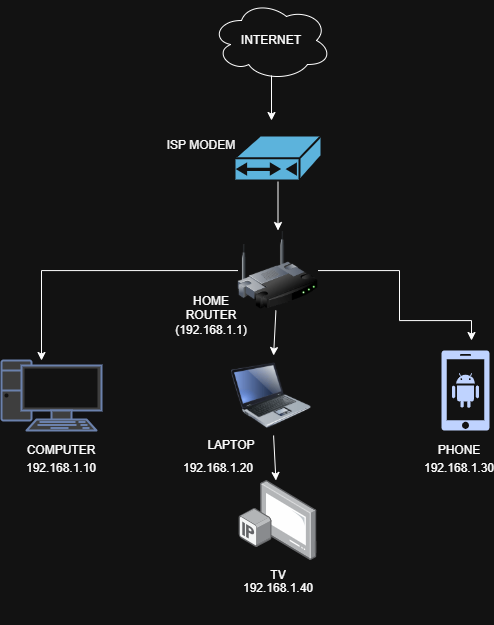

The diagram above was exported from draw.io. Its source (the exported page's mxGraphModel, read from the mxfile embedded in the PNG):
<mxGraphModel dx="1342" dy="715" grid="1" gridSize="10" guides="1" tooltips="1" connect="1" arrows="1" fold="1" page="1" pageScale="1" pageWidth="850" pageHeight="1100" math="0" shadow="0">
  <root>
    <mxCell id="0" />
    <mxCell id="1" parent="0" />
    <mxCell id="bi1fZruKqAblkmugCkhG-1" parent="1" style="ellipse;shape=cloud;whiteSpace=wrap;html=1;" value="" vertex="1">
      <mxGeometry height="80" width="120" x="360" y="60" as="geometry" />
    </mxCell>
    <mxCell id="bi1fZruKqAblkmugCkhG-4" edge="1" parent="1" style="edgeStyle=orthogonalEdgeStyle;rounded=0;orthogonalLoop=1;jettySize=auto;html=1;" value="">
      <mxGeometry relative="1" as="geometry">
        <mxPoint x="420" y="135" as="sourcePoint" />
        <mxPoint x="420" y="180" as="targetPoint" />
      </mxGeometry>
    </mxCell>
    <mxCell id="bi1fZruKqAblkmugCkhG-3" parent="1" style="text;html=1;whiteSpace=wrap;strokeColor=none;fillColor=none;align=center;verticalAlign=middle;rounded=0;" value="INTERNET" vertex="1">
      <mxGeometry height="30" width="60" x="390" y="85" as="geometry" />
    </mxCell>
    <mxCell id="bi1fZruKqAblkmugCkhG-8" edge="1" parent="1" source="bi1fZruKqAblkmugCkhG-5" style="edgeStyle=orthogonalEdgeStyle;rounded=0;orthogonalLoop=1;jettySize=auto;html=1;" target="bi1fZruKqAblkmugCkhG-7" value="">
      <mxGeometry relative="1" as="geometry" />
    </mxCell>
    <mxCell id="bi1fZruKqAblkmugCkhG-5" parent="1" style="sketch=0;html=1;pointerEvents=1;dashed=0;fillColor=#036897;strokeColor=#ffffff;strokeWidth=2;verticalLabelPosition=bottom;verticalAlign=top;align=center;outlineConnect=0;shape=mxgraph.cisco.modems_and_phones.cable_modem;" value="" vertex="1">
      <mxGeometry height="45" width="87" x="383" y="195" as="geometry" />
    </mxCell>
    <mxCell id="bi1fZruKqAblkmugCkhG-6" parent="1" style="text;html=1;whiteSpace=wrap;align=center;verticalAlign=middle;rounded=0;fontColor=light-dark(#000000,#F9F9F9);" value="ISP MODEM" vertex="1">
      <mxGeometry height="30" width="80" x="310" y="190" as="geometry" />
    </mxCell>
    <mxCell id="bi1fZruKqAblkmugCkhG-11" edge="1" parent="1" source="bi1fZruKqAblkmugCkhG-7" style="edgeStyle=orthogonalEdgeStyle;rounded=0;orthogonalLoop=1;jettySize=auto;html=1;" target="bi1fZruKqAblkmugCkhG-9" value="">
      <mxGeometry relative="1" as="geometry">
        <Array as="points">
          <mxPoint x="190" y="330" />
        </Array>
        <mxPoint x="120" y="370" as="targetPoint" />
      </mxGeometry>
    </mxCell>
    <mxCell id="bi1fZruKqAblkmugCkhG-13" edge="1" parent="1" source="bi1fZruKqAblkmugCkhG-7" style="rounded=0;orthogonalLoop=1;jettySize=auto;html=1;" target="bi1fZruKqAblkmugCkhG-12" value="">
      <mxGeometry relative="1" as="geometry" />
    </mxCell>
    <mxCell id="bi1fZruKqAblkmugCkhG-19" edge="1" parent="1" source="bi1fZruKqAblkmugCkhG-7" style="edgeStyle=orthogonalEdgeStyle;rounded=0;orthogonalLoop=1;jettySize=auto;html=1;" value="">
      <mxGeometry relative="1" as="geometry">
        <Array as="points">
          <mxPoint x="548" y="330" />
          <mxPoint x="548" y="380" />
          <mxPoint x="620" y="380" />
        </Array>
        <mxPoint x="620" y="400" as="targetPoint" />
      </mxGeometry>
    </mxCell>
    <mxCell id="bi1fZruKqAblkmugCkhG-7" parent="1" style="image;html=1;image=img/lib/clip_art/networking/Wireless_Router_128x128.png" value="" vertex="1">
      <mxGeometry height="80" width="80" x="386.5" y="290" as="geometry" />
    </mxCell>
    <mxCell id="bi1fZruKqAblkmugCkhG-9" parent="1" style="fontColor=#0066CC;verticalAlign=top;verticalLabelPosition=bottom;labelPosition=center;align=center;html=1;outlineConnect=0;fillColor=#CCCCCC;strokeColor=#6881B3;gradientColor=none;gradientDirection=north;strokeWidth=2;shape=mxgraph.networks.pc;" value="" vertex="1">
      <mxGeometry height="70" width="100" x="150" y="420" as="geometry" />
    </mxCell>
    <mxCell id="bi1fZruKqAblkmugCkhG-15" edge="1" parent="1" source="bi1fZruKqAblkmugCkhG-12" style="rounded=0;orthogonalLoop=1;jettySize=auto;html=1;" target="bi1fZruKqAblkmugCkhG-14" value="">
      <mxGeometry relative="1" as="geometry" />
    </mxCell>
    <mxCell id="bi1fZruKqAblkmugCkhG-12" parent="1" style="image;html=1;image=img/lib/clip_art/computers/Laptop_128x128.png" value="" vertex="1">
      <mxGeometry height="80" width="80" x="380" y="415" as="geometry" />
    </mxCell>
    <mxCell id="bi1fZruKqAblkmugCkhG-14" parent="1" style="image;points=[];aspect=fixed;html=1;align=center;shadow=0;dashed=0;image=img/lib/allied_telesis/computer_and_terminals/IP_TV.svg;" value="" vertex="1">
      <mxGeometry height="80" width="78.1" x="387.45" y="540" as="geometry" />
    </mxCell>
    <mxCell id="bi1fZruKqAblkmugCkhG-17" parent="1" style="sketch=0;aspect=fixed;pointerEvents=1;shadow=0;dashed=0;html=1;strokeColor=none;labelPosition=center;verticalLabelPosition=bottom;verticalAlign=top;align=center;fillColor=#00188D;shape=mxgraph.mscae.enterprise.android_phone" value="" vertex="1">
      <mxGeometry height="80" width="48" x="590" y="410" as="geometry" />
    </mxCell>
    <mxCell id="bi1fZruKqAblkmugCkhG-20" parent="1" style="text;html=1;whiteSpace=wrap;strokeColor=none;fillColor=none;align=center;verticalAlign=middle;rounded=0;" value="HOME ROUTER&lt;br&gt;(192.168.1.1)" vertex="1">
      <mxGeometry height="30" width="60" x="330" y="360" as="geometry" />
    </mxCell>
    <mxCell id="bi1fZruKqAblkmugCkhG-21" parent="1" style="text;html=1;whiteSpace=wrap;strokeColor=none;fillColor=none;align=center;verticalAlign=middle;rounded=0;" value="LAPTOP" vertex="1">
      <mxGeometry height="30" width="60" x="350" y="490" as="geometry" />
    </mxCell>
    <mxCell id="bi1fZruKqAblkmugCkhG-22" parent="1" style="text;html=1;whiteSpace=wrap;strokeColor=none;fillColor=none;align=center;verticalAlign=middle;rounded=0;" value="COMPUTER" vertex="1">
      <mxGeometry height="30" width="60" x="180" y="495" as="geometry" />
    </mxCell>
    <mxCell id="bi1fZruKqAblkmugCkhG-23" parent="1" style="text;html=1;whiteSpace=wrap;strokeColor=none;fillColor=none;align=center;verticalAlign=middle;rounded=0;" value="PHONE" vertex="1">
      <mxGeometry height="30" width="60" x="578" y="495" as="geometry" />
    </mxCell>
    <mxCell id="bi1fZruKqAblkmugCkhG-24" parent="1" style="text;html=1;whiteSpace=wrap;strokeColor=none;fillColor=none;align=center;verticalAlign=middle;rounded=0;" value="TV" vertex="1">
      <mxGeometry height="30" width="60" x="396.5" y="620" as="geometry" />
    </mxCell>
    <mxCell id="bi1fZruKqAblkmugCkhG-25" parent="1" style="text;html=1;whiteSpace=wrap;strokeColor=none;fillColor=none;align=center;verticalAlign=middle;rounded=0;" value="&#10;192.168.1.10&#10;&#10;" vertex="1">
      <mxGeometry height="30" width="60" x="180" y="520" as="geometry" />
    </mxCell>
    <mxCell id="bi1fZruKqAblkmugCkhG-26" parent="1" style="text;html=1;whiteSpace=wrap;strokeColor=none;fillColor=none;align=center;verticalAlign=middle;rounded=0;" value="&#10;192.168.1.40&#10;&#10;" vertex="1">
      <mxGeometry height="30" width="60" x="396.5" y="640" as="geometry" />
    </mxCell>
    <mxCell id="bi1fZruKqAblkmugCkhG-27" parent="1" style="text;html=1;whiteSpace=wrap;strokeColor=none;fillColor=none;align=center;verticalAlign=middle;rounded=0;" value="&#10;192.168.1.30&#10;&#10;" vertex="1">
      <mxGeometry height="30" width="60" x="578" y="520" as="geometry" />
    </mxCell>
    <mxCell id="bi1fZruKqAblkmugCkhG-28" parent="1" style="text;html=1;whiteSpace=wrap;strokeColor=none;fillColor=none;align=center;verticalAlign=middle;rounded=0;" value="&#10;192.168.1.20&#10;&#10;" vertex="1">
      <mxGeometry height="30" width="60" x="336.5" y="520" as="geometry" />
    </mxCell>
  </root>
</mxGraphModel>